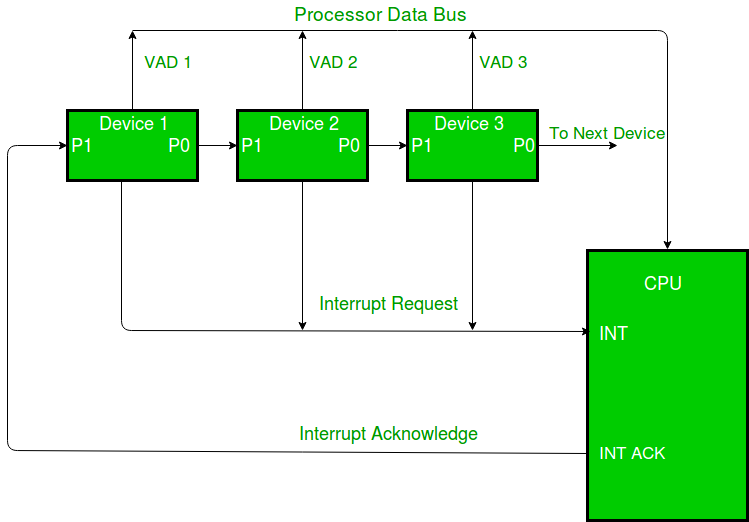

The diagram above was exported from draw.io. Its source (the exported page's mxGraphModel, read from the mxfile embedded in the PNG):
<mxGraphModel dx="1059" dy="597" grid="1" gridSize="10" guides="1" tooltips="1" connect="1" arrows="1" fold="1" page="1" pageScale="1" pageWidth="850" pageHeight="1100" background="#ffffff" math="0" shadow="0">
  <root>
    <mxCell id="0" />
    <mxCell id="1" parent="0" />
    <mxCell id="4" value="" style="edgeStyle=orthogonalEdgeStyle;rounded=0;html=1;jettySize=auto;orthogonalLoop=1;fontSize=15;fontColor=#009900;" edge="1" parent="1" source="2" target="3">
      <mxGeometry relative="1" as="geometry" />
    </mxCell>
    <mxCell id="37" value="" style="edgeStyle=orthogonalEdgeStyle;rounded=0;html=1;jettySize=auto;orthogonalLoop=1;fontSize=15;fontColor=#009900;" edge="1" parent="1" source="2">
      <mxGeometry relative="1" as="geometry">
        <mxPoint x="185" y="100" as="targetPoint" />
      </mxGeometry>
    </mxCell>
    <mxCell id="2" value="&lt;font style=&quot;font-size: 18px&quot; color=&quot;#FFFFFF&quot;&gt;P1&amp;nbsp;&amp;nbsp;&amp;nbsp;&amp;nbsp;&amp;nbsp;&amp;nbsp;&amp;nbsp;&amp;nbsp;&amp;nbsp;&amp;nbsp;&amp;nbsp;&amp;nbsp;&amp;nbsp;&amp;nbsp; P0&lt;br&gt;&lt;/font&gt;" style="rounded=0;whiteSpace=wrap;html=1;strokeColor=#000000;strokeWidth=3;fillColor=#00CC00;gradientColor=none;fontSize=15;fontColor=#009900;align=left;" vertex="1" parent="1">
      <mxGeometry x="120" y="180" width="130" height="70" as="geometry" />
    </mxCell>
    <mxCell id="6" value="" style="edgeStyle=orthogonalEdgeStyle;rounded=0;html=1;jettySize=auto;orthogonalLoop=1;fontSize=15;fontColor=#009900;" edge="1" parent="1" source="3" target="5">
      <mxGeometry relative="1" as="geometry" />
    </mxCell>
    <mxCell id="27" value="" style="edgeStyle=orthogonalEdgeStyle;rounded=0;html=1;jettySize=auto;orthogonalLoop=1;fontSize=15;fontColor=#009900;" edge="1" parent="1" source="3">
      <mxGeometry relative="1" as="geometry">
        <mxPoint x="355" y="100" as="targetPoint" />
      </mxGeometry>
    </mxCell>
    <mxCell id="33" value="" style="edgeStyle=orthogonalEdgeStyle;rounded=0;html=1;jettySize=auto;orthogonalLoop=1;fontSize=15;fontColor=#009900;" edge="1" parent="1" source="3">
      <mxGeometry relative="1" as="geometry">
        <mxPoint x="355" y="400" as="targetPoint" />
      </mxGeometry>
    </mxCell>
    <mxCell id="3" value="&lt;font style=&quot;font-size: 18px&quot; color=&quot;#FFFFFF&quot;&gt;P1&amp;nbsp;&amp;nbsp;&amp;nbsp;&amp;nbsp;&amp;nbsp;&amp;nbsp;&amp;nbsp;&amp;nbsp;&amp;nbsp;&amp;nbsp;&amp;nbsp;&amp;nbsp;&amp;nbsp;&amp;nbsp; P0&lt;br&gt;&lt;/font&gt;" style="rounded=0;whiteSpace=wrap;html=1;strokeColor=#000000;strokeWidth=3;fillColor=#00CC00;gradientColor=none;fontSize=15;fontColor=#009900;align=left;" vertex="1" parent="1">
      <mxGeometry x="290" y="180" width="130" height="70" as="geometry" />
    </mxCell>
    <mxCell id="25" value="" style="edgeStyle=orthogonalEdgeStyle;rounded=0;html=1;jettySize=auto;orthogonalLoop=1;fontSize=15;fontColor=#009900;" edge="1" parent="1" source="5">
      <mxGeometry relative="1" as="geometry">
        <mxPoint x="670" y="215" as="targetPoint" />
      </mxGeometry>
    </mxCell>
    <mxCell id="29" value="" style="edgeStyle=orthogonalEdgeStyle;rounded=0;html=1;jettySize=auto;orthogonalLoop=1;fontSize=15;fontColor=#009900;" edge="1" parent="1" source="5">
      <mxGeometry relative="1" as="geometry">
        <mxPoint x="525" y="100" as="targetPoint" />
      </mxGeometry>
    </mxCell>
    <mxCell id="35" value="" style="edgeStyle=orthogonalEdgeStyle;rounded=0;html=1;jettySize=auto;orthogonalLoop=1;fontSize=15;fontColor=#009900;" edge="1" parent="1" source="5">
      <mxGeometry relative="1" as="geometry">
        <mxPoint x="525" y="400" as="targetPoint" />
      </mxGeometry>
    </mxCell>
    <mxCell id="5" value="&lt;font style=&quot;font-size: 18px&quot; color=&quot;#FFFFFF&quot;&gt;P1&lt;/font&gt;&amp;nbsp;&amp;nbsp;&amp;nbsp;&amp;nbsp;&amp;nbsp;&amp;nbsp;&amp;nbsp;&amp;nbsp;&amp;nbsp;&amp;nbsp;&amp;nbsp;&amp;nbsp;&amp;nbsp;&amp;nbsp;&amp;nbsp;&amp;nbsp;&amp;nbsp;&amp;nbsp;&amp;nbsp; &lt;font style=&quot;font-size: 18px&quot; color=&quot;#FFFFFF&quot;&gt;P0&lt;/font&gt;" style="rounded=0;whiteSpace=wrap;html=1;strokeColor=#000000;strokeWidth=3;fillColor=#00CC00;gradientColor=none;fontSize=15;fontColor=#009900;align=left;" vertex="1" parent="1">
      <mxGeometry x="460" y="180" width="130" height="70" as="geometry" />
    </mxCell>
    <mxCell id="8" value="" style="rounded=0;whiteSpace=wrap;html=1;strokeColor=#000000;strokeWidth=3;fillColor=#00CC00;gradientColor=none;fontSize=15;fontColor=#009900;align=left;" vertex="1" parent="1">
      <mxGeometry x="640" y="320" width="160" height="270" as="geometry" />
    </mxCell>
    <mxCell id="18" value="" style="endArrow=classic;html=1;fontSize=15;fontColor=#009900;entryX=0.019;entryY=0.3;entryPerimeter=0;" edge="1" parent="1" target="8">
      <mxGeometry width="50" height="50" relative="1" as="geometry">
        <mxPoint x="174" y="250" as="sourcePoint" />
        <mxPoint x="636" y="400" as="targetPoint" />
        <Array as="points">
          <mxPoint x="174" y="400" />
        </Array>
      </mxGeometry>
    </mxCell>
    <mxCell id="23" value="" style="endArrow=classic;html=1;fontSize=15;fontColor=#009900;" edge="1" parent="1">
      <mxGeometry width="50" height="50" relative="1" as="geometry">
        <mxPoint x="190" y="100" as="sourcePoint" />
        <mxPoint x="720" y="319" as="targetPoint" />
        <Array as="points">
          <mxPoint x="720" y="100" />
        </Array>
      </mxGeometry>
    </mxCell>
    <mxCell id="38" value="" style="endArrow=classic;html=1;fontSize=15;fontColor=#009900;entryX=0;entryY=0.5;exitX=0;exitY=0.75;" edge="1" parent="1" source="8" target="2">
      <mxGeometry width="50" height="50" relative="1" as="geometry">
        <mxPoint x="184" y="260" as="sourcePoint" />
        <mxPoint x="646" y="410" as="targetPoint" />
        <Array as="points">
          <mxPoint x="60" y="520" />
          <mxPoint x="60" y="215" />
        </Array>
      </mxGeometry>
    </mxCell>
    <mxCell id="40" value="&lt;font style=&quot;font-size: 18px&quot; color=&quot;#FFFFFF&quot;&gt;INT&lt;/font&gt;" style="text;html=1;resizable=0;points=[];autosize=1;align=left;verticalAlign=top;spacingTop=-4;fontSize=15;fontColor=#009900;" vertex="1" parent="1">
      <mxGeometry x="650" y="390" width="40" height="20" as="geometry" />
    </mxCell>
    <mxCell id="41" value="&lt;font style=&quot;font-size: 17px&quot; color=&quot;#FFFFFF&quot;&gt;INT ACK&lt;/font&gt;" style="text;html=1;resizable=0;points=[];autosize=1;align=left;verticalAlign=top;spacingTop=-4;fontSize=15;fontColor=#009900;" vertex="1" parent="1">
      <mxGeometry x="650" y="510" width="80" height="20" as="geometry" />
    </mxCell>
    <mxCell id="42" value="&lt;font style=&quot;font-size: 18px&quot; color=&quot;#FFFFFF&quot;&gt;CPU&lt;/font&gt;" style="text;html=1;resizable=0;points=[];autosize=1;align=left;verticalAlign=top;spacingTop=-4;fontSize=15;fontColor=#009900;" vertex="1" parent="1">
      <mxGeometry x="695" y="340" width="50" height="20" as="geometry" />
    </mxCell>
    <mxCell id="43" value="&lt;font style=&quot;font-size: 18px&quot; color=&quot;#009900&quot;&gt;Interrupt Request&lt;/font&gt;" style="text;html=1;resizable=0;points=[];autosize=1;align=left;verticalAlign=top;spacingTop=-4;fontSize=15;fontColor=#009900;" vertex="1" parent="1">
      <mxGeometry x="370" y="360" width="150" height="20" as="geometry" />
    </mxCell>
    <mxCell id="45" value="&lt;font style=&quot;font-size: 18px&quot;&gt;Interrupt Acknowledge&lt;/font&gt;" style="text;html=1;resizable=0;points=[];autosize=1;align=left;verticalAlign=top;spacingTop=-4;fontSize=15;fontColor=#009900;" vertex="1" parent="1">
      <mxGeometry x="350" y="490" width="190" height="20" as="geometry" />
    </mxCell>
    <mxCell id="46" value="&lt;font style=&quot;font-size: 19px&quot;&gt;Processor Data Bus&lt;/font&gt;" style="text;html=1;resizable=0;points=[];autosize=1;align=left;verticalAlign=top;spacingTop=-4;fontSize=15;fontColor=#009900;" vertex="1" parent="1">
      <mxGeometry x="345" y="70" width="190" height="20" as="geometry" />
    </mxCell>
    <mxCell id="47" value="&lt;font style=&quot;font-size: 17px&quot;&gt;To Next Device&lt;/font&gt;" style="text;html=1;resizable=0;points=[];autosize=1;align=left;verticalAlign=top;spacingTop=-4;fontSize=15;fontColor=#009900;" vertex="1" parent="1">
      <mxGeometry x="600" y="190" width="130" height="20" as="geometry" />
    </mxCell>
    <mxCell id="50" value="&lt;div align=&quot;center&quot;&gt;&lt;font style=&quot;font-size: 18px&quot; color=&quot;#FFFFFF&quot;&gt;Device 1&lt;/font&gt;&lt;/div&gt;" style="text;html=1;resizable=0;points=[];autosize=1;align=left;verticalAlign=top;spacingTop=-4;fontSize=15;fontColor=#009900;" vertex="1" parent="1">
      <mxGeometry x="150" y="180" width="90" height="20" as="geometry" />
    </mxCell>
    <mxCell id="52" value="&lt;font style=&quot;font-size: 18px&quot; color=&quot;#FFFFFF&quot;&gt;Device 2&lt;/font&gt;" style="text;html=1;resizable=0;points=[];autosize=1;align=left;verticalAlign=top;spacingTop=-4;fontSize=15;fontColor=#009900;" vertex="1" parent="1">
      <mxGeometry x="320" y="180" width="90" height="20" as="geometry" />
    </mxCell>
    <mxCell id="53" value="&lt;font style=&quot;font-size: 18px&quot; color=&quot;#FFFFFF&quot;&gt;Device 3&lt;/font&gt;" style="text;html=1;resizable=0;points=[];autosize=1;align=left;verticalAlign=top;spacingTop=-4;fontSize=15;fontColor=#009900;" vertex="1" parent="1">
      <mxGeometry x="485" y="180" width="90" height="20" as="geometry" />
    </mxCell>
    <mxCell id="55" value="" style="endArrow=none;html=1;fontSize=15;fontColor=#009900;" edge="1" parent="1">
      <mxGeometry width="50" height="50" relative="1" as="geometry">
        <mxPoint x="185" y="100" as="sourcePoint" />
        <mxPoint x="195" y="100" as="targetPoint" />
      </mxGeometry>
    </mxCell>
    <mxCell id="56" value="&lt;font style=&quot;font-size: 17px&quot;&gt;VAD 1&lt;/font&gt;" style="text;html=1;resizable=0;points=[];autosize=1;align=left;verticalAlign=top;spacingTop=-4;fontSize=15;fontColor=#009900;" vertex="1" parent="1">
      <mxGeometry x="195" y="119" width="60" height="20" as="geometry" />
    </mxCell>
    <mxCell id="57" value="&lt;font style=&quot;font-size: 17px&quot;&gt;VAD 2&lt;/font&gt;" style="text;html=1;resizable=0;points=[];autosize=1;align=left;verticalAlign=top;spacingTop=-4;fontSize=15;fontColor=#009900;" vertex="1" parent="1">
      <mxGeometry x="360" y="119" width="60" height="20" as="geometry" />
    </mxCell>
    <mxCell id="58" value="&lt;font style=&quot;font-size: 17px&quot;&gt;VAD 3&lt;/font&gt;" style="text;html=1;resizable=0;points=[];autosize=1;align=left;verticalAlign=top;spacingTop=-4;fontSize=15;fontColor=#009900;" vertex="1" parent="1">
      <mxGeometry x="530" y="119" width="60" height="20" as="geometry" />
    </mxCell>
  </root>
</mxGraphModel>